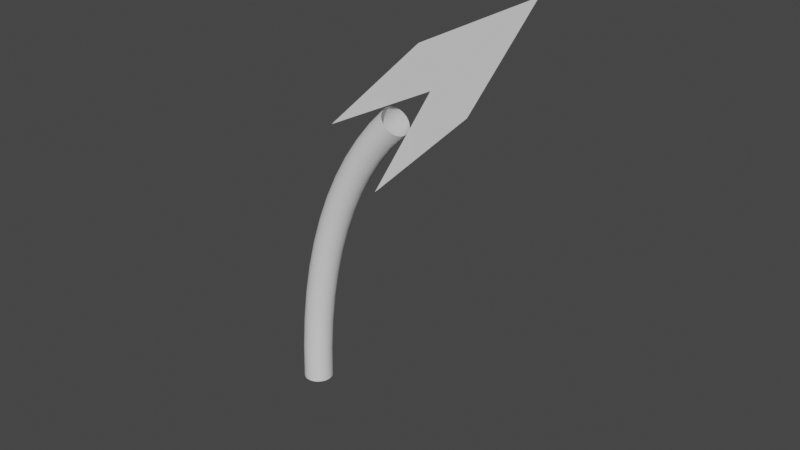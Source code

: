# Source: Spline_Animation_wit_Trim.blend  (saved by Blender 3.0.42; exported with 4.5.12 LTS)
import bpy
from mathutils import Matrix  # noqa: F401  (used for matrix-valued properties, if any)

bpy.ops.wm.read_factory_settings(use_empty=True)
scene = bpy.context.scene
scene.name = 'Scene'

# ---- collections
col_collection = bpy.data.collections.new('Collection'); scene.collection.children.link(col_collection)

# ---- world
world_world = bpy.data.worlds.new('World'); scene.world = world_world
world_world.use_nodes = True; world_world.node_tree.nodes.clear()
_N = world_world.node_tree.nodes; _L = world_world.node_tree.links
n0 = _N.new('ShaderNodeOutputWorld'); n0.name = 'World Output'; n0.location = (300, 300)
n1 = _N.new('ShaderNodeBackground'); n1.name = 'Background'; n1.location = (10, 300)
n1.inputs[0].default_value = (0.05088, 0.05088, 0.05088, 1.0)
_L.new(n1.outputs[0], n0.inputs[0])
n0.is_active_output = True
world_world.color = (0.05088, 0.05088, 0.05088)
world_world.use_sun_shadow = False
world_world.sun_shadow_jitter_overblur = 0.0

# ---- meshes
me_plane_001 = bpy.data.meshes.new('Plane.001')
me_plane_001.from_pydata([(-0.07499, -0.1423, 0.0), (0.07499, -0.1423, 0.0), (-0.07499, 0.1423, 0.0), (0.07499, 0.1423, 0.0), (0.0, 0.1068, 0.0), (0.0, 0.3915, 0.0)], [], [(4, 1, 3, 5), (0, 4, 5, 2)])
_uv = me_plane_001.uv_layers.new(name='UVMap')
_uv.uv.foreach_set('vector', [0.5, 0.0, 1.0, 0.0, 1.0, 1.0, 0.5, 1.0, 0.0, 0.0, 0.5, 0.0, 0.5, 1.0, 0.0, 1.0])
me_plane_001.use_remesh_fix_poles = True
me_plane_001.use_remesh_preserve_attributes = False
me_plane_001.update()

# ---- curves / text
cu_curve = bpy.data.curves.new('Curve', 'CURVE')
cu_curve.dimensions = '3D'
_sp = cu_curve.splines.new('BEZIER'); _sp.bezier_points.add(1)
_sp.bezier_points.foreach_set('co', [-1.0, 0.0, 0.0, -0.7865, 2.338e-09, 0.6276])
_sp.bezier_points.foreach_set('handle_left', [-1.0, 0.0, 0.0, -0.9112, 1.889e-09, 0.5072])
_sp.bezier_points.foreach_set('handle_right', [-1.0, 1.11e-09, 0.298, -0.7865, 2.338e-09, 0.6276])
_sp.bezier_points.foreach_set('radius', [0.1, 0.1])
cu_curve.bevel_resolution = 26
cu_curve.bevel_depth = 0.3
cu_curve.fill_mode = 'FULL'

# ---- objects
ob_target = bpy.data.objects.new('Target', cu_curve)
ob_plane = bpy.data.objects.new('Plane', me_plane_001)

# ---- transforms, parenting, visibility, modifiers, constraints
ob_target.location = (0.0, 0.0, 0.0)
ob_plane.location = (-0.7865, 2.338e-09, 0.6276)
ob_plane.rotation_euler = (-1.571, -2.339, 3.597e-09)

# ---- collection membership
col_collection.objects.link(ob_target)
col_collection.objects.link(ob_plane)

# ---- scene / render settings (as saved in the file)
scene.frame_start = 1; scene.frame_end = 250; scene.frame_set(17)
scene.render.engine = 'BLENDER_EEVEE_NEXT'
scene.cycles.sampling_pattern = 'TABULATED_SOBOL'
scene.cycles.use_light_tree = False
scene.view_settings.view_transform = 'Filmic'
scene.unit_settings.scale_length = 0.001
bpy.context.view_layer.update()

# ---- added for rendering (the .blend has no active camera and no usable light): camera, sun
cam_auto = bpy.data.cameras.new('AutoCamera')
cam_auto.lens = 50.0
cam_auto.sensor_width = 36.0
cam_auto.clip_end = 1000.0
ob_auto_camera = bpy.data.objects.new('AutoCamera', cam_auto)
scene.collection.objects.link(ob_auto_camera)
ob_auto_camera.location = (0.382458, -1.39061, 1.35382)
ob_auto_camera.rotation_euler = (1.09748, -7.21219e-08, 0.694738)
scene.camera = ob_auto_camera
light_auto_sun = bpy.data.lights.new('AutoSun', 'SUN')
light_auto_sun.energy = 3.0
light_auto_sun.angle = 0.0523599
ob_auto_sun = bpy.data.objects.new('AutoSun', light_auto_sun)
scene.collection.objects.link(ob_auto_sun)
ob_auto_sun.rotation_euler = (0.872665, 0.174533, 0.523599)
bpy.context.view_layer.update()

